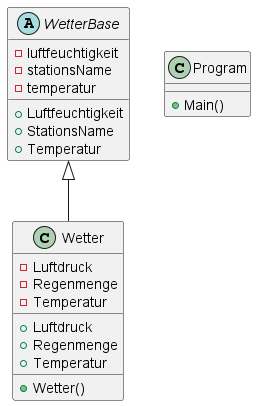

The diagram above was rendered by PlantUML. Its source (embedded in the PNG):
@startuml Klassendiagramm
!include .\\Wetter.puml
!include .\\WetterBase.puml
!include .\\Program.puml
@enduml